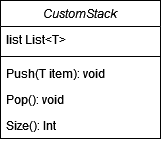

The diagram above was exported from draw.io. Its source (the exported page's mxGraphModel, read from the mxfile embedded in the PNG):
<mxGraphModel dx="1038" dy="624" grid="1" gridSize="10" guides="1" tooltips="1" connect="1" arrows="1" fold="1" page="1" pageScale="1" pageWidth="827" pageHeight="1169" math="0" shadow="0">
  <root>
    <mxCell id="WIyWlLk6GJQsqaUBKTNV-0" />
    <mxCell id="WIyWlLk6GJQsqaUBKTNV-1" parent="WIyWlLk6GJQsqaUBKTNV-0" />
    <mxCell id="zkfFHV4jXpPFQw0GAbJ--0" value="CustomStack" style="swimlane;fontStyle=2;align=center;verticalAlign=top;childLayout=stackLayout;horizontal=1;startSize=26;horizontalStack=0;resizeParent=1;resizeLast=0;collapsible=1;marginBottom=0;rounded=0;shadow=0;strokeWidth=1;" parent="WIyWlLk6GJQsqaUBKTNV-1" vertex="1">
      <mxGeometry x="220" y="120" width="160" height="138" as="geometry">
        <mxRectangle x="230" y="140" width="160" height="26" as="alternateBounds" />
      </mxGeometry>
    </mxCell>
    <mxCell id="zkfFHV4jXpPFQw0GAbJ--1" value="list List&lt;T&gt;" style="text;align=left;verticalAlign=top;spacingLeft=4;spacingRight=4;overflow=hidden;rotatable=0;points=[[0,0.5],[1,0.5]];portConstraint=eastwest;" parent="zkfFHV4jXpPFQw0GAbJ--0" vertex="1">
      <mxGeometry y="26" width="160" height="26" as="geometry" />
    </mxCell>
    <mxCell id="zkfFHV4jXpPFQw0GAbJ--4" value="" style="line;html=1;strokeWidth=1;align=left;verticalAlign=middle;spacingTop=-1;spacingLeft=3;spacingRight=3;rotatable=0;labelPosition=right;points=[];portConstraint=eastwest;" parent="zkfFHV4jXpPFQw0GAbJ--0" vertex="1">
      <mxGeometry y="52" width="160" height="8" as="geometry" />
    </mxCell>
    <mxCell id="zkfFHV4jXpPFQw0GAbJ--5" value="Push(T item): void" style="text;align=left;verticalAlign=top;spacingLeft=4;spacingRight=4;overflow=hidden;rotatable=0;points=[[0,0.5],[1,0.5]];portConstraint=eastwest;" parent="zkfFHV4jXpPFQw0GAbJ--0" vertex="1">
      <mxGeometry y="60" width="160" height="26" as="geometry" />
    </mxCell>
    <mxCell id="VU7JQRASG8GV3RE4mryq-0" value="Pop(): void" style="text;align=left;verticalAlign=top;spacingLeft=4;spacingRight=4;overflow=hidden;rotatable=0;points=[[0,0.5],[1,0.5]];portConstraint=eastwest;" vertex="1" parent="zkfFHV4jXpPFQw0GAbJ--0">
      <mxGeometry y="86" width="160" height="26" as="geometry" />
    </mxCell>
    <mxCell id="VU7JQRASG8GV3RE4mryq-1" value="Size(): Int" style="text;align=left;verticalAlign=top;spacingLeft=4;spacingRight=4;overflow=hidden;rotatable=0;points=[[0,0.5],[1,0.5]];portConstraint=eastwest;" vertex="1" parent="zkfFHV4jXpPFQw0GAbJ--0">
      <mxGeometry y="112" width="160" height="26" as="geometry" />
    </mxCell>
  </root>
</mxGraphModel>